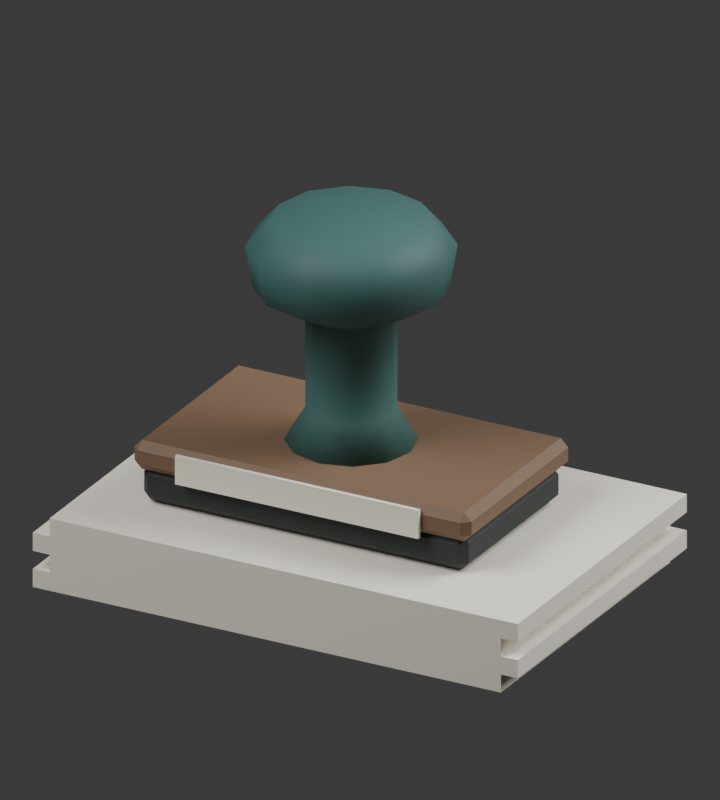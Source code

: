# Source: tampon-sortie-v01.blend  (saved by Blender 5.2.45; exported with 4.5.12 LTS)
import bpy
from mathutils import Matrix  # noqa: F401  (used for matrix-valued properties, if any)

bpy.ops.wm.read_factory_settings(use_empty=True)
scene = bpy.context.scene
scene.name = 'Scene'

# ---- collections
col_collection = bpy.data.collections.new('Collection'); scene.collection.children.link(col_collection)

# ---- materials (node trees are filled in below, after node groups)
mat_decor_papier = bpy.data.materials.new('DECOR_papier')
mat_decor_papier.diffuse_color = (0.8714, 0.8228, 0.7231, 1.0)
mat_decor_plastiquenoir = bpy.data.materials.new('DECOR_plastiqueNoir')
mat_decor_plastiquenoir.diffuse_color = (0.01764, 0.02519, 0.02416, 1.0)
mat_decor_boisfonce = bpy.data.materials.new('DECOR_boisFonce')
mat_decor_boisfonce.diffuse_color = (0.1812, 0.1095, 0.0648, 1.0)
mat_decor_muraccent = bpy.data.materials.new('DECOR_murAccent')
mat_decor_muraccent.diffuse_color = (0.04519, 0.1301, 0.1195, 1.0)

# ---- material node trees
mat_decor_papier.use_nodes = True; mat_decor_papier.node_tree.nodes.clear()
_N = mat_decor_papier.node_tree.nodes; _L = mat_decor_papier.node_tree.links
n0 = _N.new('ShaderNodeBsdfPrincipled'); n0.name = 'Principled BSDF'; n0.location = (-200, 100)
n0.inputs[0].default_value = (0.8714, 0.8228, 0.7231, 1.0)
n0.inputs[2].default_value = 0.65
n0.inputs[10].default_value = 0.005
n1 = _N.new('ShaderNodeOutputMaterial'); n1.name = 'Material Output'; n1.location = (200, 100)
_L.new(n0.outputs[0], n1.inputs[0])
n1.is_active_output = True
mat_decor_plastiquenoir.use_nodes = True; mat_decor_plastiquenoir.node_tree.nodes.clear()
_N = mat_decor_plastiquenoir.node_tree.nodes; _L = mat_decor_plastiquenoir.node_tree.links
n0 = _N.new('ShaderNodeBsdfPrincipled'); n0.name = 'Principled BSDF'; n0.location = (-200, 100)
n0.inputs[0].default_value = (0.01764, 0.02519, 0.02416, 1.0)
n0.inputs[2].default_value = 0.65
n0.inputs[10].default_value = 0.005
n1 = _N.new('ShaderNodeOutputMaterial'); n1.name = 'Material Output'; n1.location = (200, 100)
_L.new(n0.outputs[0], n1.inputs[0])
n1.is_active_output = True
mat_decor_boisfonce.use_nodes = True; mat_decor_boisfonce.node_tree.nodes.clear()
_N = mat_decor_boisfonce.node_tree.nodes; _L = mat_decor_boisfonce.node_tree.links
n0 = _N.new('ShaderNodeBsdfPrincipled'); n0.name = 'Principled BSDF'; n0.location = (-200, 100)
n0.inputs[0].default_value = (0.1812, 0.1095, 0.0648, 1.0)
n0.inputs[2].default_value = 0.65
n0.inputs[10].default_value = 0.005
n1 = _N.new('ShaderNodeOutputMaterial'); n1.name = 'Material Output'; n1.location = (200, 100)
_L.new(n0.outputs[0], n1.inputs[0])
n1.is_active_output = True
mat_decor_muraccent.use_nodes = True; mat_decor_muraccent.node_tree.nodes.clear()
_N = mat_decor_muraccent.node_tree.nodes; _L = mat_decor_muraccent.node_tree.links
n0 = _N.new('ShaderNodeBsdfPrincipled'); n0.name = 'Principled BSDF'; n0.location = (-200, 100)
n0.inputs[0].default_value = (0.04519, 0.1301, 0.1195, 1.0)
n0.inputs[2].default_value = 0.65
n0.inputs[10].default_value = 0.005
n1 = _N.new('ShaderNodeOutputMaterial'); n1.name = 'Material Output'; n1.location = (200, 100)
_L.new(n0.outputs[0], n1.inputs[0])
n1.is_active_output = True

# ---- world
world_world = bpy.data.worlds.new('World'); scene.world = world_world
world_world.use_nodes = True; world_world.node_tree.nodes.clear()
_N = world_world.node_tree.nodes; _L = world_world.node_tree.links
n0 = _N.new('ShaderNodeOutputWorld'); n0.name = 'World Output'; n0.location = (200, 100)
n1 = _N.new('ShaderNodeBackground'); n1.name = 'Background'; n1.location = (-200, 100)
n1.inputs[0].default_value = (0.05088, 0.05088, 0.05088, 1.0)
_L.new(n1.outputs[0], n0.inputs[0])
n0.is_active_output = True
world_world.color = (0.25, 0.25, 0.25)
world_world.sun_shadow_jitter_overblur = 0.0

# ---- cameras
cam_cam_ra_de_revue_005 = bpy.data.cameras.new('Caméra de revue.005')
cam_cam_ra_de_revue_005.type = 'ORTHO'
cam_cam_ra_de_revue_005.ortho_scale = 1.127

# ---- lights
light_lumi_re_principale_005 = bpy.data.lights.new('Lumière principale.005', 'AREA')
light_lumi_re_principale_005.energy = 250.0
light_lumi_re_principale_005.size = 3.0
light_contre_jour_005 = bpy.data.lights.new('Contre-jour.005', 'AREA')
light_contre_jour_005.energy = 250.0
light_contre_jour_005.size = 3.0

# ---- meshes
me_cube_049 = bpy.data.meshes.new('Cube.049')
me_cube_049.from_pydata([(-0.375, -0.25, -0.014), (-0.375, -0.25, 0.014), (-0.375, 0.25, -0.014), (-0.375, 0.25, 0.014), (0.375, -0.25, -0.014), (0.375, -0.25, 0.014), (0.375, 0.25, -0.014), (0.375, 0.25, 0.014)], [], [(0, 1, 3, 2), (2, 3, 7, 6), (6, 7, 5, 4), (4, 5, 1, 0), (2, 6, 4, 0), (7, 3, 1, 5)])
_uv = me_cube_049.uv_layers.new(name='UVMap')
_uv.uv.foreach_set('vector', [-0.25, -0.014, -0.25, 0.014, 0.25, 0.014, 0.25, -0.014, -0.375, -0.014, -0.375, 0.014, 0.375, 0.014, 0.375, -0.014, 0.25, -0.014, 0.25, 0.014, -0.25, 0.014, -0.25, -0.014, 0.375, -0.014, 0.375, 0.014, -0.375, 0.014, -0.375, -0.014, -0.375, 0.25, 0.375, 0.25, 0.375, -0.25, -0.375, -0.25, 0.375, 0.25, -0.375, 0.25, -0.375, -0.25, 0.375, -0.25])
me_cube_049.materials.append(mat_decor_papier)
me_cube_049.update()
me_cube_050 = bpy.data.meshes.new('Cube.050')
me_cube_050.from_pydata([(-0.375, -0.25, -0.014), (-0.375, -0.25, 0.014), (-0.375, 0.25, -0.014), (-0.375, 0.25, 0.014), (0.375, -0.25, -0.014), (0.375, -0.25, 0.014), (0.375, 0.25, -0.014), (0.375, 0.25, 0.014)], [], [(0, 1, 3, 2), (2, 3, 7, 6), (6, 7, 5, 4), (4, 5, 1, 0), (2, 6, 4, 0), (7, 3, 1, 5)])
_uv = me_cube_050.uv_layers.new(name='UVMap')
_uv.uv.foreach_set('vector', [-0.25, -0.014, -0.25, 0.014, 0.25, 0.014, 0.25, -0.014, -0.375, -0.014, -0.375, 0.014, 0.375, 0.014, 0.375, -0.014, 0.25, -0.014, 0.25, 0.014, -0.25, 0.014, -0.25, -0.014, 0.375, -0.014, 0.375, 0.014, -0.375, 0.014, -0.375, -0.014, -0.375, 0.25, 0.375, 0.25, 0.375, -0.25, -0.375, -0.25, 0.375, 0.25, -0.375, 0.25, -0.375, -0.25, 0.375, -0.25])
me_cube_050.materials.append(mat_decor_papier)
me_cube_050.update()
me_cube_051 = bpy.data.meshes.new('Cube.051')
me_cube_051.from_pydata([(-0.375, -0.25, -0.014), (-0.375, -0.25, 0.014), (-0.375, 0.25, -0.014), (-0.375, 0.25, 0.014), (0.375, -0.25, -0.014), (0.375, -0.25, 0.014), (0.375, 0.25, -0.014), (0.375, 0.25, 0.014)], [], [(0, 1, 3, 2), (2, 3, 7, 6), (6, 7, 5, 4), (4, 5, 1, 0), (2, 6, 4, 0), (7, 3, 1, 5)])
_uv = me_cube_051.uv_layers.new(name='UVMap')
_uv.uv.foreach_set('vector', [-0.25, -0.014, -0.25, 0.014, 0.25, 0.014, 0.25, -0.014, -0.375, -0.014, -0.375, 0.014, 0.375, 0.014, 0.375, -0.014, 0.25, -0.014, 0.25, 0.014, -0.25, 0.014, -0.25, -0.014, 0.375, -0.014, 0.375, 0.014, -0.375, 0.014, -0.375, -0.014, -0.375, 0.25, 0.375, 0.25, 0.375, -0.25, -0.375, -0.25, 0.375, 0.25, -0.375, 0.25, -0.375, -0.25, 0.375, -0.25])
me_cube_051.materials.append(mat_decor_papier)
me_cube_051.update()
me_cube_052 = bpy.data.meshes.new('Cube.052')
me_cube_052.from_pydata([(-0.375, -0.25, -0.014), (-0.375, -0.25, 0.014), (-0.375, 0.25, -0.014), (-0.375, 0.25, 0.014), (0.375, -0.25, -0.014), (0.375, -0.25, 0.014), (0.375, 0.25, -0.014), (0.375, 0.25, 0.014)], [], [(0, 1, 3, 2), (2, 3, 7, 6), (6, 7, 5, 4), (4, 5, 1, 0), (2, 6, 4, 0), (7, 3, 1, 5)])
_uv = me_cube_052.uv_layers.new(name='UVMap')
_uv.uv.foreach_set('vector', [-0.25, -0.014, -0.25, 0.014, 0.25, 0.014, 0.25, -0.014, -0.375, -0.014, -0.375, 0.014, 0.375, 0.014, 0.375, -0.014, 0.25, -0.014, 0.25, 0.014, -0.25, 0.014, -0.25, -0.014, 0.375, -0.014, 0.375, 0.014, -0.375, 0.014, -0.375, -0.014, -0.375, 0.25, 0.375, 0.25, 0.375, -0.25, -0.375, -0.25, 0.375, 0.25, -0.375, 0.25, -0.375, -0.25, 0.375, -0.25])
me_cube_052.materials.append(mat_decor_papier)
me_cube_052.update()
me_cube_053 = bpy.data.meshes.new('Cube.053')
me_cube_053.from_pydata([(-0.248, -0.133, -0.0275), (-0.248, -0.145, -0.0155), (-0.26, -0.133, -0.0155), (-0.248, -0.145, 0.0155), (-0.248, -0.133, 0.0275), (-0.26, -0.133, 0.0155), (-0.248, 0.133, -0.0275), (-0.26, 0.133, -0.0155), (-0.248, 0.145, -0.0155), (-0.248, 0.133, 0.0275), (-0.248, 0.145, 0.0155), (-0.26, 0.133, 0.0155), (0.248, -0.133, -0.0275), (0.26, -0.133, -0.0155), (0.248, -0.145, -0.0155), (0.248, -0.133, 0.0275), (0.248, -0.145, 0.0155), (0.26, -0.133, 0.0155), (0.248, 0.133, -0.0275), (0.248, 0.145, -0.0155), (0.26, 0.133, -0.0155), (0.248, 0.133, 0.0275), (0.26, 0.133, 0.0155), (0.248, 0.145, 0.0155)], [], [(0, 1, 2), (3, 4, 5), (6, 7, 8), (9, 10, 11), (12, 13, 14), (15, 16, 17), (18, 19, 20), (21, 22, 23), (6, 0, 2, 7), (1, 3, 5, 2), (4, 9, 11, 5), (10, 8, 7, 11), (18, 6, 8, 19), (9, 21, 23, 10), (22, 20, 19, 23), (12, 18, 20, 13), (21, 15, 17, 22), (16, 14, 13, 17), (0, 12, 14, 1), (15, 4, 3, 16), (6, 18, 12, 0), (2, 5, 11, 7), (14, 16, 3, 1), (21, 9, 4, 15), (8, 10, 23, 19), (20, 22, 17, 13)])
_uv = me_cube_053.uv_layers.new(name='UVMap')
_uv.uv.foreach_set('vector', [-0.133, -0.0275, -0.145, -0.0155, -0.133, -0.0155, -0.248, 0.0155, -0.248, 0.0275, -0.26, 0.0155, -0.248, -0.0275, -0.26, -0.0155, -0.248, -0.0155, 0.133, 0.0275, 0.145, 0.0155, 0.133, 0.0155, 0.248, -0.0275, 0.26, -0.0155, 0.248, -0.0155, -0.133, 0.0275, -0.145, 0.0155, -0.133, 0.0155, 0.133, -0.0275, 0.145, -0.0155, 0.133, -0.0155, 0.248, 0.0275, 0.26, 0.0155, 0.248, 0.0155, 0.133, -0.0275, -0.133, -0.0275, -0.133, -0.0155, 0.133, -0.0155, -0.145, -0.0155, -0.145, 0.0155, -0.133, 0.0155, -0.133, -0.0155, -0.133, 0.0275, 0.133, 0.0275, 0.133, 0.0155, -0.133, 0.0155, 0.145, 0.0155, 0.145, -0.0155, 0.133, -0.0155, 0.133, 0.0155, 0.248, -0.0275, -0.248, -0.0275, -0.248, -0.0155, 0.248, -0.0155, -0.248, 0.0275, 0.248, 0.0275, 0.248, 0.0155, -0.248, 0.0155, 0.133, 0.0155, 0.133, -0.0155, 0.145, -0.0155, 0.145, 0.0155, -0.133, -0.0275, 0.133, -0.0275, 0.133, -0.0155, -0.133, -0.0155, 0.133, 0.0275, -0.133, 0.0275, -0.133, 0.0155, 0.133, 0.0155, -0.145, 0.0155, -0.145, -0.0155, -0.133, -0.0155, -0.133, 0.0155, -0.248, -0.0275, 0.248, -0.0275, 0.248, -0.0155, -0.248, -0.0155, 0.248, 0.0275, -0.248, 0.0275, -0.248, 0.0155, 0.248, 0.0155, -0.248, 0.133, 0.248, 0.133, 0.248, -0.133, -0.248, -0.133, -0.133, -0.0155, -0.133, 0.0155, 0.133, 0.0155, 0.133, -0.0155, 0.248, -0.0155, 0.248, 0.0155, -0.248, 0.0155, -0.248, -0.0155, 0.248, 0.133, -0.248, 0.133, -0.248, -0.133, 0.248, -0.133, -0.248, -0.0155, -0.248, 0.0155, 0.248, 0.0155, 0.248, -0.0155, 0.133, -0.0155, 0.133, 0.0155, -0.133, 0.0155, -0.133, -0.0155])
me_cube_053.materials.append(mat_decor_plastiquenoir)
me_cube_053.update()
me_cube_054 = bpy.data.meshes.new('Cube.054')
me_cube_054.from_pydata([(-0.258, -0.143, -0.0225), (-0.258, -0.155, -0.0105), (-0.27, -0.143, -0.0105), (-0.258, -0.155, 0.0105), (-0.258, -0.143, 0.0225), (-0.27, -0.143, 0.0105), (-0.258, 0.143, -0.0225), (-0.27, 0.143, -0.0105), (-0.258, 0.155, -0.0105), (-0.258, 0.143, 0.0225), (-0.258, 0.155, 0.0105), (-0.27, 0.143, 0.0105), (0.258, -0.143, -0.0225), (0.27, -0.143, -0.0105), (0.258, -0.155, -0.0105), (0.258, -0.143, 0.0225), (0.258, -0.155, 0.0105), (0.27, -0.143, 0.0105), (0.258, 0.143, -0.0225), (0.258, 0.155, -0.0105), (0.27, 0.143, -0.0105), (0.258, 0.143, 0.0225), (0.27, 0.143, 0.0105), (0.258, 0.155, 0.0105)], [], [(0, 1, 2), (3, 4, 5), (6, 7, 8), (9, 10, 11), (12, 13, 14), (15, 16, 17), (18, 19, 20), (21, 22, 23), (6, 0, 2, 7), (1, 3, 5, 2), (4, 9, 11, 5), (10, 8, 7, 11), (18, 6, 8, 19), (9, 21, 23, 10), (22, 20, 19, 23), (12, 18, 20, 13), (21, 15, 17, 22), (16, 14, 13, 17), (0, 12, 14, 1), (15, 4, 3, 16), (6, 18, 12, 0), (2, 5, 11, 7), (14, 16, 3, 1), (21, 9, 4, 15), (8, 10, 23, 19), (20, 22, 17, 13)])
_uv = me_cube_054.uv_layers.new(name='UVMap')
_uv.uv.foreach_set('vector', [-0.143, -0.0225, -0.155, -0.0105, -0.143, -0.0105, -0.258, 0.0105, -0.258, 0.0225, -0.27, 0.0105, -0.258, -0.0225, -0.27, -0.0105, -0.258, -0.0105, 0.143, 0.0225, 0.155, 0.0105, 0.143, 0.0105, 0.258, -0.0225, 0.27, -0.0105, 0.258, -0.0105, -0.143, 0.0225, -0.155, 0.0105, -0.143, 0.0105, 0.143, -0.0225, 0.155, -0.0105, 0.143, -0.0105, 0.258, 0.0225, 0.27, 0.0105, 0.258, 0.0105, 0.143, -0.0225, -0.143, -0.0225, -0.143, -0.0105, 0.143, -0.0105, -0.155, -0.0105, -0.155, 0.0105, -0.143, 0.0105, -0.143, -0.0105, -0.143, 0.0225, 0.143, 0.0225, 0.143, 0.0105, -0.143, 0.0105, 0.155, 0.0105, 0.155, -0.0105, 0.143, -0.0105, 0.143, 0.0105, 0.258, -0.0225, -0.258, -0.0225, -0.258, -0.0105, 0.258, -0.0105, -0.258, 0.0225, 0.258, 0.0225, 0.258, 0.0105, -0.258, 0.0105, 0.143, 0.0105, 0.143, -0.0105, 0.155, -0.0105, 0.155, 0.0105, -0.143, -0.0225, 0.143, -0.0225, 0.143, -0.0105, -0.143, -0.0105, 0.143, 0.0225, -0.143, 0.0225, -0.143, 0.0105, 0.143, 0.0105, -0.155, 0.0105, -0.155, -0.0105, -0.143, -0.0105, -0.143, 0.0105, -0.258, -0.0225, 0.258, -0.0225, 0.258, -0.0105, -0.258, -0.0105, 0.258, 0.0225, -0.258, 0.0225, -0.258, 0.0105, 0.258, 0.0105, -0.258, 0.143, 0.258, 0.143, 0.258, -0.143, -0.258, -0.143, -0.143, -0.0105, -0.143, 0.0105, 0.143, 0.0105, 0.143, -0.0105, 0.258, -0.0105, 0.258, 0.0105, -0.258, 0.0105, -0.258, -0.0105, 0.258, 0.143, -0.258, 0.143, -0.258, -0.143, 0.258, -0.143, -0.258, -0.0105, -0.258, 0.0105, 0.258, 0.0105, 0.258, -0.0105, 0.143, -0.0105, 0.143, 0.0105, -0.143, 0.0105, -0.143, -0.0105])
me_cube_054.materials.append(mat_decor_boisfonce)
me_cube_054.update()
me_poign_e_tourn_e_du_tampon = bpy.data.meshes.new('Poignée tournée du tampon')
me_poign_e_tourn_e_du_tampon.from_pydata([(0.0, 0.0, 0.21), (0.0, 0.0, 0.21), (0.0, 0.0, 0.21), (0.0, 0.0, 0.21), (0.0, 0.0, 0.21), (0.0, 0.0, 0.21), (0.0, 0.0, 0.21), (0.0, 0.0, 0.21), (0.0, 0.0, 0.21), (0.0, 0.0, 0.21), (0.0, 0.0, 0.21), (0.0, 0.0, 0.21), (0.095, 0.0, 0.21), (0.08227, -0.0475, 0.21), (0.0475, -0.08227, 0.21), (5.817e-18, -0.095, 0.21), (-0.0475, -0.08227, 0.21), (-0.08227, -0.0475, 0.21), (-0.095, -1.163e-17, 0.21), (-0.08227, 0.0475, 0.21), (-0.0475, 0.08227, 0.21), (-1.745e-17, 0.095, 0.21), (0.0475, 0.08227, 0.21), (0.08227, 0.0475, 0.21), (0.065, 0.0, 0.26), (0.05629, -0.0325, 0.26), (0.0325, -0.05629, 0.26), (3.98e-18, -0.065, 0.26), (-0.0325, -0.05629, 0.26), (-0.05629, -0.0325, 0.26), (-0.065, -7.96e-18, 0.26), (-0.05629, 0.0325, 0.26), (-0.0325, 0.05629, 0.26), (-1.194e-17, 0.065, 0.26), (0.0325, 0.05629, 0.26), (0.05629, 0.0325, 0.26), (0.065, 0.0, 0.41), (0.05629, -0.0325, 0.41), (0.0325, -0.05629, 0.41), (3.98e-18, -0.065, 0.41), (-0.0325, -0.05629, 0.41), (-0.05629, -0.0325, 0.41), (-0.065, -7.96e-18, 0.41), (-0.05629, 0.0325, 0.41), (-0.0325, 0.05629, 0.41), (-1.194e-17, 0.065, 0.41), (0.0325, 0.05629, 0.41), (0.05629, 0.0325, 0.41), (0.14, 0.0, 0.45), (0.1212, -0.07, 0.45), (0.07, -0.1212, 0.45), (8.573e-18, -0.14, 0.45), (-0.07, -0.1212, 0.45), (-0.1212, -0.07, 0.45), (-0.14, -1.715e-17, 0.45), (-0.1212, 0.07, 0.45), (-0.07, 0.1212, 0.45), (-2.572e-17, 0.14, 0.45), (0.07, 0.1212, 0.45), (0.1212, 0.07, 0.45), (0.15, 0.0, 0.51), (0.1299, -0.075, 0.51), (0.075, -0.1299, 0.51), (9.185e-18, -0.15, 0.51), (-0.075, -0.1299, 0.51), (-0.1299, -0.075, 0.51), (-0.15, -1.837e-17, 0.51), (-0.1299, 0.075, 0.51), (-0.075, 0.1299, 0.51), (-2.755e-17, 0.15, 0.51), (0.075, 0.1299, 0.51), (0.1299, 0.075, 0.51), (0.115, 0.0, 0.55), (0.09959, -0.0575, 0.55), (0.0575, -0.09959, 0.55), (7.042e-18, -0.115, 0.55), (-0.0575, -0.09959, 0.55), (-0.09959, -0.0575, 0.55), (-0.115, -1.408e-17, 0.55), (-0.09959, 0.0575, 0.55), (-0.0575, 0.09959, 0.55), (-2.113e-17, 0.115, 0.55), (0.0575, 0.09959, 0.55), (0.09959, 0.0575, 0.55), (0.0, 0.0, 0.55), (0.0, 0.0, 0.55), (0.0, 0.0, 0.55), (0.0, 0.0, 0.55), (0.0, 0.0, 0.55), (0.0, 0.0, 0.55), (0.0, 0.0, 0.55), (0.0, 0.0, 0.55), (0.0, 0.0, 0.55), (0.0, 0.0, 0.55), (0.0, 0.0, 0.55), (0.0, 0.0, 0.55)], [], [(12, 13, 1, 0), (13, 14, 2, 1), (14, 15, 3, 2), (15, 16, 4, 3), (16, 17, 5, 4), (17, 18, 6, 5), (18, 19, 7, 6), (19, 20, 8, 7), (20, 21, 9, 8), (21, 22, 10, 9), (22, 23, 11, 10), (23, 12, 0, 11), (24, 25, 13, 12), (25, 26, 14, 13), (26, 27, 15, 14), (27, 28, 16, 15), (28, 29, 17, 16), (29, 30, 18, 17), (30, 31, 19, 18), (31, 32, 20, 19), (32, 33, 21, 20), (33, 34, 22, 21), (34, 35, 23, 22), (35, 24, 12, 23), (36, 37, 25, 24), (37, 38, 26, 25), (38, 39, 27, 26), (39, 40, 28, 27), (40, 41, 29, 28), (41, 42, 30, 29), (42, 43, 31, 30), (43, 44, 32, 31), (44, 45, 33, 32), (45, 46, 34, 33), (46, 47, 35, 34), (47, 36, 24, 35), (48, 49, 37, 36), (49, 50, 38, 37), (50, 51, 39, 38), (51, 52, 40, 39), (52, 53, 41, 40), (53, 54, 42, 41), (54, 55, 43, 42), (55, 56, 44, 43), (56, 57, 45, 44), (57, 58, 46, 45), (58, 59, 47, 46), (59, 48, 36, 47), (60, 61, 49, 48), (61, 62, 50, 49), (62, 63, 51, 50), (63, 64, 52, 51), (64, 65, 53, 52), (65, 66, 54, 53), (66, 67, 55, 54), (67, 68, 56, 55), (68, 69, 57, 56), (69, 70, 58, 57), (70, 71, 59, 58), (71, 60, 48, 59), (72, 73, 61, 60), (73, 74, 62, 61), (74, 75, 63, 62), (75, 76, 64, 63), (76, 77, 65, 64), (77, 78, 66, 65), (78, 79, 67, 66), (79, 80, 68, 67), (80, 81, 69, 68), (81, 82, 70, 69), (82, 83, 71, 70), (83, 72, 60, 71), (84, 85, 73, 72), (85, 86, 74, 73), (86, 87, 75, 74), (87, 88, 76, 75), (88, 89, 77, 76), (89, 90, 78, 77), (90, 91, 79, 78), (91, 92, 80, 79), (92, 93, 81, 80), (93, 94, 82, 81), (94, 95, 83, 82), (95, 84, 72, 83)])
me_poign_e_tourn_e_du_tampon.polygons.foreach_set('use_smooth', [True] * 84)
_uv = me_poign_e_tourn_e_du_tampon.uv_layers.new(name='UVMap')
_uv.uv.foreach_set('vector', [0.095, 0.0, 0.08227, -0.0475, 0.0, 0.0, 0.0, 0.0, 0.08227, -0.0475, 0.0475, -0.08227, 0.0, 0.0, 0.0, 0.0, 0.0475, -0.08227, 5.817e-18, -0.095, 0.0, 0.0, 0.0, 0.0, 5.817e-18, -0.095, -0.0475, -0.08227, 0.0, 0.0, 0.0, 0.0, -0.0475, -0.08227, -0.08227, -0.0475, 0.0, 0.0, 0.0, 0.0, -0.08227, -0.0475, -0.095, -1.163e-17, 0.0, 0.0, 0.0, 0.0, -0.095, -1.163e-17, -0.08227, 0.0475, 0.0, 0.0, 0.0, 0.0, -0.08227, 0.0475, -0.0475, 0.08227, 0.0, 0.0, 0.0, 0.0, -0.0475, 0.08227, -1.745e-17, 0.095, 0.0, 0.0, 0.0, 0.0, -1.745e-17, 0.095, 0.0475, 0.08227, 0.0, 0.0, 0.0, 0.0, 0.0475, 0.08227, 0.08227, 0.0475, 0.0, 0.0, 0.0, 0.0, 0.08227, 0.0475, 0.095, 0.0, 0.0, 0.0, 0.0, 0.0, 0.0, 0.26, -0.0325, 0.26, -0.0475, 0.21, 0.0, 0.21, -0.0325, 0.26, -0.05629, 0.26, -0.08227, 0.21, -0.0475, 0.21, 0.0325, 0.26, 3.98e-18, 0.26, 5.817e-18, 0.21, 0.0475, 0.21, 3.98e-18, 0.26, -0.0325, 0.26, -0.0475, 0.21, 5.817e-18, 0.21, -0.05629, 0.26, -0.0325, 0.26, -0.0475, 0.21, -0.08227, 0.21, -0.0325, 0.26, -7.96e-18, 0.26, -1.163e-17, 0.21, -0.0475, 0.21, -7.96e-18, 0.26, 0.0325, 0.26, 0.0475, 0.21, -1.163e-17, 0.21, 0.0325, 0.26, 0.05629, 0.26, 0.08227, 0.21, 0.0475, 0.21, -0.0325, 0.26, -1.194e-17, 0.26, -1.745e-17, 0.21, -0.0475, 0.21, -1.194e-17, 0.26, 0.0325, 0.26, 0.0475, 0.21, -1.745e-17, 0.21, 0.05629, 0.26, 0.0325, 0.26, 0.0475, 0.21, 0.08227, 0.21, 0.0325, 0.26, 0.0, 0.26, 0.0, 0.21, 0.0475, 0.21, 0.0, 0.41, -0.0325, 0.41, -0.0325, 0.26, 0.0, 0.26, -0.0325, 0.41, -0.05629, 0.41, -0.05629, 0.26, -0.0325, 0.26, 0.0325, 0.41, 3.98e-18, 0.41, 3.98e-18, 0.26, 0.0325, 0.26, 3.98e-18, 0.41, -0.0325, 0.41, -0.0325, 0.26, 3.98e-18, 0.26, -0.05629, 0.41, -0.0325, 0.41, -0.0325, 0.26, -0.05629, 0.26, -0.0325, 0.41, -7.96e-18, 0.41, -7.96e-18, 0.26, -0.0325, 0.26, -7.96e-18, 0.41, 0.0325, 0.41, 0.0325, 0.26, -7.96e-18, 0.26, 0.0325, 0.41, 0.05629, 0.41, 0.05629, 0.26, 0.0325, 0.26, -0.0325, 0.41, -1.194e-17, 0.41, -1.194e-17, 0.26, -0.0325, 0.26, -1.194e-17, 0.41, 0.0325, 0.41, 0.0325, 0.26, -1.194e-17, 0.26, 0.05629, 0.41, 0.0325, 0.41, 0.0325, 0.26, 0.05629, 0.26, 0.0325, 0.41, 0.0, 0.41, 0.0, 0.26, 0.0325, 0.26, 0.14, 0.0, 0.1212, -0.07, 0.05629, -0.0325, 0.065, 0.0, 0.1212, -0.07, 0.07, -0.1212, 0.0325, -0.05629, 0.05629, -0.0325, 0.07, -0.1212, 8.573e-18, -0.14, 3.98e-18, -0.065, 0.0325, -0.05629, 8.573e-18, -0.14, -0.07, -0.1212, -0.0325, -0.05629, 3.98e-18, -0.065, -0.07, -0.1212, -0.1212, -0.07, -0.05629, -0.0325, -0.0325, -0.05629, -0.1212, -0.07, -0.14, -1.715e-17, -0.065, -7.96e-18, -0.05629, -0.0325, -0.14, -1.715e-17, -0.1212, 0.07, -0.05629, 0.0325, -0.065, -7.96e-18, -0.1212, 0.07, -0.07, 0.1212, -0.0325, 0.05629, -0.05629, 0.0325, -0.07, 0.1212, -2.572e-17, 0.14, -1.194e-17, 0.065, -0.0325, 0.05629, -2.572e-17, 0.14, 0.07, 0.1212, 0.0325, 0.05629, -1.194e-17, 0.065, 0.07, 0.1212, 0.1212, 0.07, 0.05629, 0.0325, 0.0325, 0.05629, 0.1212, 0.07, 0.14, 0.0, 0.065, 0.0, 0.05629, 0.0325, 0.0, 0.51, -0.075, 0.51, -0.07, 0.45, 0.0, 0.45, -0.075, 0.51, -0.1299, 0.51, -0.1212, 0.45, -0.07, 0.45, 0.075, 0.51, 9.185e-18, 0.51, 8.573e-18, 0.45, 0.07, 0.45, 9.185e-18, 0.51, -0.075, 0.51, -0.07, 0.45, 8.573e-18, 0.45, -0.1299, 0.51, -0.075, 0.51, -0.07, 0.45, -0.1212, 0.45, -0.075, 0.51, -1.837e-17, 0.51, -1.715e-17, 0.45, -0.07, 0.45, -1.837e-17, 0.51, 0.075, 0.51, 0.07, 0.45, -1.715e-17, 0.45, 0.075, 0.51, 0.1299, 0.51, 0.1212, 0.45, 0.07, 0.45, -0.075, 0.51, -2.755e-17, 0.51, -2.572e-17, 0.45, -0.07, 0.45, -2.755e-17, 0.51, 0.075, 0.51, 0.07, 0.45, -2.572e-17, 0.45, 0.1299, 0.51, 0.075, 0.51, 0.07, 0.45, 0.1212, 0.45, 0.075, 0.51, 0.0, 0.51, 0.0, 0.45, 0.07, 0.45, 0.0, 0.55, -0.0575, 0.55, -0.075, 0.51, 0.0, 0.51, 0.09959, -0.0575, 0.0575, -0.09959, 0.075, -0.1299, 0.1299, -0.075, 0.0575, 0.55, 7.042e-18, 0.55, 9.185e-18, 0.51, 0.075, 0.51, 7.042e-18, 0.55, -0.0575, 0.55, -0.075, 0.51, 9.185e-18, 0.51, -0.0575, -0.09959, -0.09959, -0.0575, -0.1299, -0.075, -0.075, -0.1299, -0.0575, 0.55, -1.408e-17, 0.55, -1.837e-17, 0.51, -0.075, 0.51, -1.408e-17, 0.55, 0.0575, 0.55, 0.075, 0.51, -1.837e-17, 0.51, -0.09959, 0.0575, -0.0575, 0.09959, -0.075, 0.1299, -0.1299, 0.075, -0.0575, 0.55, -2.113e-17, 0.55, -2.755e-17, 0.51, -0.075, 0.51, -2.113e-17, 0.55, 0.0575, 0.55, 0.075, 0.51, -2.755e-17, 0.51, 0.0575, 0.09959, 0.09959, 0.0575, 0.1299, 0.075, 0.075, 0.1299, 0.0575, 0.55, 0.0, 0.55, 0.0, 0.51, 0.075, 0.51, 0.0, 0.0, 0.0, 0.0, 0.09959, -0.0575, 0.115, 0.0, 0.0, 0.0, 0.0, 0.0, 0.0575, -0.09959, 0.09959, -0.0575, 0.0, 0.0, 0.0, 0.0, 7.042e-18, -0.115, 0.0575, -0.09959, 0.0, 0.0, 0.0, 0.0, -0.0575, -0.09959, 7.042e-18, -0.115, 0.0, 0.0, 0.0, 0.0, -0.09959, -0.0575, -0.0575, -0.09959, 0.0, 0.0, 0.0, 0.0, -0.115, -1.408e-17, -0.09959, -0.0575, 0.0, 0.0, 0.0, 0.0, -0.09959, 0.0575, -0.115, -1.408e-17, 0.0, 0.0, 0.0, 0.0, -0.0575, 0.09959, -0.09959, 0.0575, 0.0, 0.0, 0.0, 0.0, -2.113e-17, 0.115, -0.0575, 0.09959, 0.0, 0.0, 0.0, 0.0, 0.0575, 0.09959, -2.113e-17, 0.115, 0.0, 0.0, 0.0, 0.0, 0.09959, 0.0575, 0.0575, 0.09959, 0.0, 0.0, 0.0, 0.0, 0.115, 0.0, 0.09959, 0.0575])
me_poign_e_tourn_e_du_tampon.materials.append(mat_decor_muraccent)
me_poign_e_tourn_e_du_tampon.update()
me_cube_055 = bpy.data.meshes.new('Cube.055')
me_cube_055.from_pydata([(-0.195, -0.003, -0.022), (-0.195, -0.003, 0.022), (-0.195, 0.003, -0.022), (-0.195, 0.003, 0.022), (0.195, -0.003, -0.022), (0.195, -0.003, 0.022), (0.195, 0.003, -0.022), (0.195, 0.003, 0.022)], [], [(0, 1, 3, 2), (2, 3, 7, 6), (6, 7, 5, 4), (4, 5, 1, 0), (2, 6, 4, 0), (7, 3, 1, 5)])
_uv = me_cube_055.uv_layers.new(name='UVMap')
_uv.uv.foreach_set('vector', [-0.003, -0.022, -0.003, 0.022, 0.003, 0.022, 0.003, -0.022, -0.195, -0.022, -0.195, 0.022, 0.195, 0.022, 0.195, -0.022, 0.003, -0.022, 0.003, 0.022, -0.003, 0.022, -0.003, -0.022, 0.195, -0.022, 0.195, 0.022, -0.195, 0.022, -0.195, -0.022, -0.195, 0.003, 0.195, 0.003, 0.195, -0.003, -0.195, -0.003, 0.195, 0.003, -0.195, 0.003, -0.195, -0.003, 0.195, -0.003])
me_cube_055.materials.append(mat_decor_papier)
me_cube_055.update()

# ---- objects
ob_lumi_re_principale = bpy.data.objects.new('Lumière principale', light_lumi_re_principale_005)
ob_contre_jour = bpy.data.objects.new('Contre-jour', light_contre_jour_005)
ob_cam_ra_de_revue = bpy.data.objects.new('Caméra de revue', cam_cam_ra_de_revue_005)
ob_formulaire_de_sortie_en_quadruple = bpy.data.objects.new('Formulaire de sortie en quadruple', me_cube_049)
ob_formulaire_de_sortie_en_quadruple_001 = bpy.data.objects.new('Formulaire de sortie en quadruple.001', me_cube_050)
ob_formulaire_de_sortie_en_quadruple_002 = bpy.data.objects.new('Formulaire de sortie en quadruple.002', me_cube_051)
ob_formulaire_de_sortie_en_quadruple_003 = bpy.data.objects.new('Formulaire de sortie en quadruple.003', me_cube_052)
ob_semelle_du_tampon_g_ant = bpy.data.objects.new('Semelle du tampon géant', me_cube_053)
ob_porte_tampon = bpy.data.objects.new('Porte-tampon', me_cube_054)
ob_poign_e_tourn_e_du_tampon = bpy.data.objects.new('Poignée tournée du tampon', me_poign_e_tourn_e_du_tampon)
ob_plaque_de_validation = bpy.data.objects.new('Plaque de validation', me_cube_055)

# ---- transforms, parenting, visibility, modifiers, constraints
ob_lumi_re_principale.location = (-1.987, -3.0, 4.275)
ob_lumi_re_principale.rotation_euler = (0.7336, -2.275e-08, -0.588)
ob_contre_jour.location = (3.013, 2.0, 3.275)
ob_contre_jour.rotation_euler = (0.8768, 5.442e-08, 2.159)
ob_cam_ra_de_revue.location = (1.024, -1.865, 1.246)
ob_cam_ra_de_revue.rotation_euler = (1.141, -1.136e-08, 0.4964)
ob_formulaire_de_sortie_en_quadruple.location = (0.0, 0.0, 0.014)
ob_formulaire_de_sortie_en_quadruple_001.location = (0.027, 0.0, 0.042)
ob_formulaire_de_sortie_en_quadruple_002.location = (0.0, 0.0, 0.07)
ob_formulaire_de_sortie_en_quadruple_003.location = (0.027, 0.0, 0.098)
ob_semelle_du_tampon_g_ant.location = (0.0, 0.0, 0.143)
ob_porte_tampon.location = (0.0, 0.0, 0.188)
ob_poign_e_tourn_e_du_tampon.location = (0.0, 0.0, 0.0)
ob_plaque_de_validation.location = (0.0, -0.159, 0.185)

# ---- collection membership
scene.collection.objects.link(ob_lumi_re_principale)
scene.collection.objects.link(ob_contre_jour)
scene.collection.objects.link(ob_cam_ra_de_revue)
col_collection.objects.link(ob_formulaire_de_sortie_en_quadruple)
col_collection.objects.link(ob_formulaire_de_sortie_en_quadruple_001)
col_collection.objects.link(ob_formulaire_de_sortie_en_quadruple_002)
col_collection.objects.link(ob_formulaire_de_sortie_en_quadruple_003)
col_collection.objects.link(ob_semelle_du_tampon_g_ant)
col_collection.objects.link(ob_porte_tampon)
col_collection.objects.link(ob_poign_e_tourn_e_du_tampon)
col_collection.objects.link(ob_plaque_de_validation)

# ---- scene / render settings (as saved in the file)
scene.camera = ob_cam_ra_de_revue
scene.frame_start = 1; scene.frame_end = 250; scene.frame_set(1)
scene.render.engine = 'CYCLES'
scene.render.resolution_x = 720
scene.render.resolution_y = 800
scene.render.bake_bias = 0.0
scene.render.bake_samples = 0
scene.render.compositor_device = 'GPU'
scene.cycles.samples = 16
scene.eevee.use_volume_custom_range = False
scene.eevee.fast_gi_thickness_near = 0.1
scene.eevee.fast_gi_thickness_far = 0.0
scene.eevee.ray_tracing_options.screen_trace_thickness = 0.1
bpy.context.view_layer.update()
